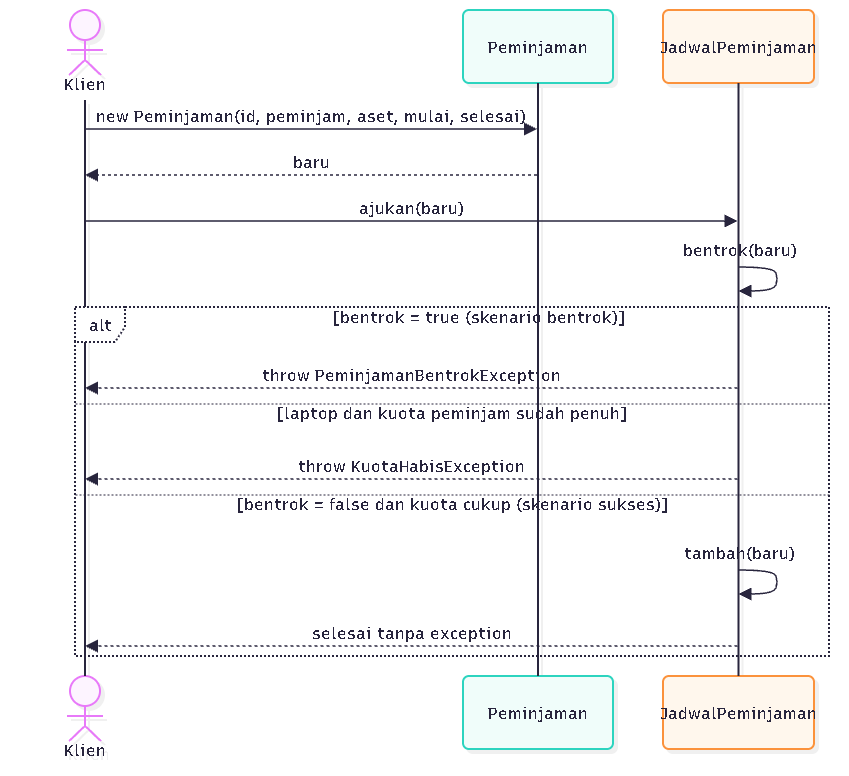

The diagram above was exported from draw.io. Its source (the exported page's mxGraphModel, read from the mxfile embedded in the PNG):
<mxGraphModel dx="1747" dy="778" grid="1" gridSize="10" guides="1" tooltips="1" connect="1" arrows="1" fold="1" page="1" pageScale="1" pageWidth="827" pageHeight="1169" math="0" shadow="0">
  <root>
    <mxCell id="0" />
    <mxCell id="1" parent="0" />
    <UserObject label="" mermaidData="{&#10;  &quot;data&quot;: &quot;sequenceDiagram\n    actor K as Klien\n    participant P as Peminjaman\n    participant J as JadwalPeminjaman\n\n    K-&gt;&gt;P: new Peminjaman(id, peminjam, aset, mulai, selesai)\n    P--&gt;&gt;K: baru\n    K-&gt;&gt;J: ajukan(baru)\n    J-&gt;&gt;J: bentrok(baru)\n    alt bentrok = true (skenario bentrok)\n        J--&gt;&gt;K: throw PeminjamanBentrokException\n    else laptop dan kuota peminjam sudah penuh\n        J--&gt;&gt;K: throw KuotaHabisException\n    else bentrok = false dan kuota cukup (skenario sukses)\n        J-&gt;&gt;J: tambah(baru)\n        J--&gt;&gt;K: selesai tanpa exception\n    end&quot;,&#10;  &quot;config&quot;: null,&#10;  &quot;version&quot;: &quot;12&quot;&#10;}" id="IHTrVakGS4wegvcHktIE-1">
      <mxCell connectable="0" parent="1" style="group;transparentBounds=1;editIcon=1;lockedGroup=0;groupPadding=10;" vertex="1">
        <mxGeometry as="geometry" />
      </mxCell>
    </UserObject>
    <UserObject label="Klien" mermaidId="n:K" mermaidBaseStyle="html=1;shape=umlLifeline;perimeter=lifelinePerimeter;whiteSpace=wrap;container=1;dropTarget=0;collapsible=0;recursiveResize=0;outlineConnect=0;portConstraint=eastwest;newEdgeStyle={&quot;edgeStyle&quot;:&quot;sequenceEdgeStyle&quot;,&quot;libavoidRouting&quot;:0,&quot;curved&quot;:0,&quot;rounded&quot;:0};lifelineDashed=0;strokeWidth=2;rounded=1;absoluteArcSize=1;arcSize=12;lifelineColor=#28253D;fillColor=#FDF4FF;strokeColor=#E879F9;fontColor=#28253D;participant=seqActorStick;verticalAlign=bottom;align=center;spacingBottom=4;size=90;lifelineMirror=1;fontFamily=Recursive;fontSize=16;shadow=1;shadowColor=#000000;shadowOffsetX=4;shadowOffsetY=4;shadowBlur=0;shadowOpacity=6;" mermaidBaseValue="Klien" id="IHTrVakGS4wegvcHktIE-2">
      <mxCell parent="IHTrVakGS4wegvcHktIE-1" style="html=1;shape=umlLifeline;perimeter=lifelinePerimeter;whiteSpace=wrap;container=1;dropTarget=0;collapsible=0;recursiveResize=0;outlineConnect=0;portConstraint=eastwest;newEdgeStyle={&quot;edgeStyle&quot;:&quot;sequenceEdgeStyle&quot;,&quot;libavoidRouting&quot;:0,&quot;curved&quot;:0,&quot;rounded&quot;:0};lifelineDashed=0;strokeWidth=2;rounded=1;absoluteArcSize=1;arcSize=12;lifelineColor=#28253D;fillColor=#FDF4FF;strokeColor=#E879F9;fontColor=#28253D;participant=seqActorStick;verticalAlign=bottom;align=center;spacingBottom=4;size=90;lifelineMirror=1;fontFamily=Recursive;fontSize=16;shadow=1;shadowColor=#000000;shadowOffsetX=4;shadowOffsetY=4;shadowBlur=0;shadowOpacity=6;fontSource=https%3A%2F%2Ffonts.googleapis.com%2Fcss%3Ffamily%3DRecursive;" vertex="1">
        <mxGeometry height="756" width="150" x="30" y="30" as="geometry" />
      </mxCell>
    </UserObject>
    <UserObject label="Peminjaman" mermaidId="n:P" mermaidBaseStyle="html=1;shape=umlLifeline;perimeter=lifelinePerimeter;whiteSpace=wrap;container=1;dropTarget=0;collapsible=0;recursiveResize=0;outlineConnect=0;portConstraint=eastwest;newEdgeStyle={&quot;edgeStyle&quot;:&quot;sequenceEdgeStyle&quot;,&quot;libavoidRouting&quot;:0,&quot;curved&quot;:0,&quot;rounded&quot;:0};lifelineDashed=0;strokeWidth=2;rounded=1;absoluteArcSize=1;arcSize=12;lifelineColor=#28253D;fillColor=#F0FDFA;strokeColor=#2DD4BF;fontColor=#28253D;size=73;lifelineMirror=1;fontFamily=Recursive;fontSize=16;shadow=1;shadowColor=#000000;shadowOffsetX=4;shadowOffsetY=4;shadowBlur=0;shadowOpacity=6;" mermaidBaseValue="Peminjaman" id="IHTrVakGS4wegvcHktIE-3">
      <mxCell parent="IHTrVakGS4wegvcHktIE-1" style="html=1;shape=umlLifeline;perimeter=lifelinePerimeter;whiteSpace=wrap;container=1;dropTarget=0;collapsible=0;recursiveResize=0;outlineConnect=0;portConstraint=eastwest;newEdgeStyle={&quot;edgeStyle&quot;:&quot;sequenceEdgeStyle&quot;,&quot;libavoidRouting&quot;:0,&quot;curved&quot;:0,&quot;rounded&quot;:0};lifelineDashed=0;strokeWidth=2;rounded=1;absoluteArcSize=1;arcSize=12;lifelineColor=#28253D;fillColor=#F0FDFA;strokeColor=#2DD4BF;fontColor=#28253D;size=73;lifelineMirror=1;fontFamily=Recursive;fontSize=16;shadow=1;shadowColor=#000000;shadowOffsetX=4;shadowOffsetY=4;shadowBlur=0;shadowOpacity=6;fontSource=https%3A%2F%2Ffonts.googleapis.com%2Fcss%3Ffamily%3DRecursive;" vertex="1">
        <mxGeometry height="739" width="150" x="483" y="30" as="geometry" />
      </mxCell>
    </UserObject>
    <UserObject label="JadwalPeminjaman" mermaidId="n:J" mermaidBaseStyle="html=1;shape=umlLifeline;perimeter=lifelinePerimeter;whiteSpace=wrap;container=1;dropTarget=0;collapsible=0;recursiveResize=0;outlineConnect=0;portConstraint=eastwest;newEdgeStyle={&quot;edgeStyle&quot;:&quot;sequenceEdgeStyle&quot;,&quot;libavoidRouting&quot;:0,&quot;curved&quot;:0,&quot;rounded&quot;:0};lifelineDashed=0;strokeWidth=2;rounded=1;absoluteArcSize=1;arcSize=12;lifelineColor=#28253D;fillColor=#FFF7ED;strokeColor=#FB923C;fontColor=#28253D;size=73;lifelineMirror=1;fontFamily=Recursive;fontSize=16;shadow=1;shadowColor=#000000;shadowOffsetX=4;shadowOffsetY=4;shadowBlur=0;shadowOpacity=6;" mermaidBaseValue="JadwalPeminjaman" id="IHTrVakGS4wegvcHktIE-4">
      <mxCell parent="IHTrVakGS4wegvcHktIE-1" style="html=1;shape=umlLifeline;perimeter=lifelinePerimeter;whiteSpace=wrap;container=1;dropTarget=0;collapsible=0;recursiveResize=0;outlineConnect=0;portConstraint=eastwest;newEdgeStyle={&quot;edgeStyle&quot;:&quot;sequenceEdgeStyle&quot;,&quot;libavoidRouting&quot;:0,&quot;curved&quot;:0,&quot;rounded&quot;:0};lifelineDashed=0;strokeWidth=2;rounded=1;absoluteArcSize=1;arcSize=12;lifelineColor=#28253D;fillColor=#FFF7ED;strokeColor=#FB923C;fontColor=#28253D;size=73;lifelineMirror=1;fontFamily=Recursive;fontSize=16;shadow=1;shadowColor=#000000;shadowOffsetX=4;shadowOffsetY=4;shadowBlur=0;shadowOpacity=6;fontSource=https%3A%2F%2Ffonts.googleapis.com%2Fcss%3Ffamily%3DRecursive;" vertex="1">
        <mxGeometry height="739" width="151" x="683" y="30" as="geometry" />
      </mxCell>
    </UserObject>
    <UserObject label="alt" mermaidId="n:f0" mermaidBaseStyle="html=1;shape=umlFrame;dashed=1;fixDash=1;dashPattern=2 2;strokeWidth=2;pointerEvents=0;dropTarget=0;fillColor=#ffffff;strokeColor=#28253D;fontSize=16;align=center;verticalAlign=middle;fontFamily=Recursive;fontColor=#28253D;height=35;width=50;" mermaidBaseValue="alt" id="IHTrVakGS4wegvcHktIE-5">
      <mxCell parent="IHTrVakGS4wegvcHktIE-1" style="html=1;shape=umlFrame;dashed=1;fixDash=1;dashPattern=2 2;strokeWidth=2;pointerEvents=0;dropTarget=0;fillColor=#ffffff;strokeColor=#28253D;fontSize=16;align=center;verticalAlign=middle;fontFamily=Recursive;fontColor=#28253D;height=35;width=50;fontSource=https%3A%2F%2Ffonts.googleapis.com%2Fcss%3Ffamily%3DRecursive;" vertex="1">
        <mxGeometry height="349" width="754" x="95" y="327" as="geometry" />
      </mxCell>
    </UserObject>
    <mxCell id="IHTrVakGS4wegvcHktIE-6" parent="IHTrVakGS4wegvcHktIE-5" style="text;strokeColor=none;fillColor=none;align=center;verticalAlign=middle;whiteSpace=wrap;fontSize=16;fontFamily=Recursive;fontColor=#28253D;fontSource=https%3A%2F%2Ffonts.googleapis.com%2Fcss%3Ffamily%3DRecursive;" value="[bentrok = true (skenario bentrok)]" vertex="1">
      <mxGeometry height="16" width="700" x="54" y="2" as="geometry" />
    </mxCell>
    <mxCell id="IHTrVakGS4wegvcHktIE-7" parent="IHTrVakGS4wegvcHktIE-5" style="shape=line;dashed=1;fixDash=1;dashPattern=2 2;strokeColor=#28253D;" vertex="1">
      <mxGeometry height="1" width="754" y="96" as="geometry" />
    </mxCell>
    <mxCell id="IHTrVakGS4wegvcHktIE-8" parent="IHTrVakGS4wegvcHktIE-5" style="text;strokeColor=none;fillColor=none;align=center;verticalAlign=middle;whiteSpace=wrap;fontSize=16;fontFamily=Recursive;fontColor=#28253D;fontSource=https%3A%2F%2Ffonts.googleapis.com%2Fcss%3Ffamily%3DRecursive;" value="[laptop dan kuota peminjam sudah penuh]" vertex="1">
      <mxGeometry height="16" width="754" y="98" as="geometry" />
    </mxCell>
    <mxCell id="IHTrVakGS4wegvcHktIE-9" parent="IHTrVakGS4wegvcHktIE-5" style="shape=line;dashed=1;fixDash=1;dashPattern=2 2;strokeColor=#28253D;" vertex="1">
      <mxGeometry height="1" width="754" y="187" as="geometry" />
    </mxCell>
    <mxCell id="IHTrVakGS4wegvcHktIE-10" parent="IHTrVakGS4wegvcHktIE-5" style="text;strokeColor=none;fillColor=none;align=center;verticalAlign=middle;whiteSpace=wrap;fontSize=16;fontFamily=Recursive;fontColor=#28253D;fontSource=https%3A%2F%2Ffonts.googleapis.com%2Fcss%3Ffamily%3DRecursive;" value="[bentrok = false dan kuota cukup (skenario sukses)]" vertex="1">
      <mxGeometry height="16" width="754" y="189" as="geometry" />
    </mxCell>
    <UserObject label="new Peminjaman(id, peminjam, aset, mulai, selesai)" mermaidId="e:K-&gt;P#0" mermaidBaseStyle="endArrow=block;endSize=9;verticalAlign=bottom;spacingBottom=2;edgeStyle=sequenceEdgeStyle;libavoidRouting=0;curved=0;rounded=0;fontSize=16;labelBackgroundColor=none;strokeWidth=1.5;strokeColor=#28253D;fontColor=#28253D;fontFamily=Recursive;" mermaidBaseValue="new Peminjaman(id, peminjam, aset, mulai, selesai)" id="IHTrVakGS4wegvcHktIE-11">
      <mxCell edge="1" parent="IHTrVakGS4wegvcHktIE-1" source="IHTrVakGS4wegvcHktIE-2" style="endArrow=block;endSize=9;verticalAlign=bottom;spacingBottom=2;edgeStyle=sequenceEdgeStyle;libavoidRouting=0;curved=0;rounded=0;fontSize=16;labelBackgroundColor=none;strokeWidth=1.5;strokeColor=#28253D;fontColor=#28253D;fontFamily=Recursive;fontSource=https%3A%2F%2Ffonts.googleapis.com%2Fcss%3Ffamily%3DRecursive;" target="IHTrVakGS4wegvcHktIE-3">
        <mxGeometry relative="1" as="geometry">
          <Array as="points">
            <mxPoint x="332" y="149" />
          </Array>
          <mxPoint x="105" y="149" as="sourcePoint" />
          <mxPoint x="558" y="149" as="targetPoint" />
        </mxGeometry>
      </mxCell>
    </UserObject>
    <UserObject label="baru" mermaidId="e:P-&gt;K#0" mermaidBaseStyle="dashed=1;fixDash=1;dashPattern=3 3;endArrow=block;endSize=9;verticalAlign=bottom;spacingBottom=2;edgeStyle=sequenceEdgeStyle;libavoidRouting=0;curved=0;rounded=0;fontSize=16;labelBackgroundColor=none;strokeWidth=1.5;strokeColor=#28253D;fontColor=#28253D;fontFamily=Recursive;" mermaidBaseValue="baru" id="IHTrVakGS4wegvcHktIE-12">
      <mxCell edge="1" parent="IHTrVakGS4wegvcHktIE-1" source="IHTrVakGS4wegvcHktIE-3" style="dashed=1;fixDash=1;dashPattern=3 3;endArrow=block;endSize=9;verticalAlign=bottom;spacingBottom=2;edgeStyle=sequenceEdgeStyle;libavoidRouting=0;curved=0;rounded=0;fontSize=16;labelBackgroundColor=none;strokeWidth=1.5;strokeColor=#28253D;fontColor=#28253D;fontFamily=Recursive;fontSource=https%3A%2F%2Ffonts.googleapis.com%2Fcss%3Ffamily%3DRecursive;" target="IHTrVakGS4wegvcHktIE-2">
        <mxGeometry relative="1" as="geometry">
          <Array as="points">
            <mxPoint x="332" y="195" />
          </Array>
          <mxPoint x="558" y="195" as="sourcePoint" />
          <mxPoint x="105" y="195" as="targetPoint" />
        </mxGeometry>
      </mxCell>
    </UserObject>
    <UserObject label="ajukan(baru)" mermaidId="e:K-&gt;J#0" mermaidBaseStyle="endArrow=block;endSize=9;verticalAlign=bottom;spacingBottom=2;edgeStyle=sequenceEdgeStyle;libavoidRouting=0;curved=0;rounded=0;fontSize=16;labelBackgroundColor=none;strokeWidth=1.5;strokeColor=#28253D;fontColor=#28253D;fontFamily=Recursive;" mermaidBaseValue="ajukan(baru)" id="IHTrVakGS4wegvcHktIE-13">
      <mxCell edge="1" parent="IHTrVakGS4wegvcHktIE-1" source="IHTrVakGS4wegvcHktIE-2" style="endArrow=block;endSize=9;verticalAlign=bottom;spacingBottom=2;edgeStyle=sequenceEdgeStyle;libavoidRouting=0;curved=0;rounded=0;fontSize=16;labelBackgroundColor=none;strokeWidth=1.5;strokeColor=#28253D;fontColor=#28253D;fontFamily=Recursive;fontSource=https%3A%2F%2Ffonts.googleapis.com%2Fcss%3Ffamily%3DRecursive;" target="IHTrVakGS4wegvcHktIE-4">
        <mxGeometry relative="1" as="geometry">
          <Array as="points">
            <mxPoint x="432" y="241" />
          </Array>
          <mxPoint x="105" y="241" as="sourcePoint" />
          <mxPoint x="759" y="241" as="targetPoint" />
        </mxGeometry>
      </mxCell>
    </UserObject>
    <UserObject label="" mermaidId="e:J-&gt;J#0" mermaidBaseStyle="edgeStyle=sequenceEdgeStyle;libavoidRouting=0;curved=1;endArrow=block;endSize=9;verticalAlign=bottom;align=center;fontSize=16;labelBackgroundColor=none;strokeWidth=1.5;strokeColor=#28253D;fontColor=#28253D;fontFamily=Recursive;" mermaidBaseValue="" id="IHTrVakGS4wegvcHktIE-14">
      <mxCell edge="1" parent="IHTrVakGS4wegvcHktIE-1" source="IHTrVakGS4wegvcHktIE-4" style="edgeStyle=sequenceEdgeStyle;libavoidRouting=0;curved=1;endArrow=block;endSize=9;verticalAlign=bottom;align=center;fontSize=16;labelBackgroundColor=none;strokeWidth=1.5;strokeColor=#28253D;fontColor=#28253D;fontFamily=Recursive;fontSource=https%3A%2F%2Ffonts.googleapis.com%2Fcss%3Ffamily%3DRecursive;rounded=0;" target="IHTrVakGS4wegvcHktIE-4">
        <mxGeometry relative="1" as="geometry">
          <Array as="points">
            <mxPoint x="794" y="287" />
            <mxPoint x="798" y="299" />
            <mxPoint x="794" y="311" />
          </Array>
          <mxPoint x="759" y="287" as="sourcePoint" />
          <mxPoint x="759" y="311" as="targetPoint" />
        </mxGeometry>
      </mxCell>
    </UserObject>
    <mxCell id="IHTrVakGS4wegvcHktIE-15" parent="IHTrVakGS4wegvcHktIE-1" style="text;html=1;strokeColor=none;fillColor=none;align=center;verticalAlign=middle;fontFamily=Recursive;fontSize=16;fontColor=#28253D;fontSource=https%3A%2F%2Ffonts.googleapis.com%2Fcss%3Ffamily%3DRecursive;" value="bentrok(baru)" vertex="1">
      <mxGeometry height="18" width="200" x="659" y="261" as="geometry" />
    </mxCell>
    <UserObject label="throw PeminjamanBentrokException" mermaidId="e:J-&gt;K#0" mermaidBaseStyle="dashed=1;fixDash=1;dashPattern=3 3;endArrow=block;endSize=9;verticalAlign=bottom;spacingBottom=2;edgeStyle=sequenceEdgeStyle;libavoidRouting=0;curved=0;rounded=0;fontSize=16;labelBackgroundColor=none;strokeWidth=1.5;strokeColor=#28253D;fontColor=#28253D;fontFamily=Recursive;" mermaidBaseValue="throw PeminjamanBentrokException" id="IHTrVakGS4wegvcHktIE-16">
      <mxCell edge="1" parent="IHTrVakGS4wegvcHktIE-1" source="IHTrVakGS4wegvcHktIE-4" style="dashed=1;fixDash=1;dashPattern=3 3;endArrow=block;endSize=9;verticalAlign=bottom;spacingBottom=2;edgeStyle=sequenceEdgeStyle;libavoidRouting=0;curved=0;rounded=0;fontSize=16;labelBackgroundColor=none;strokeWidth=1.5;strokeColor=#28253D;fontColor=#28253D;fontFamily=Recursive;fontSource=https%3A%2F%2Ffonts.googleapis.com%2Fcss%3Ffamily%3DRecursive;" target="IHTrVakGS4wegvcHktIE-2">
        <mxGeometry relative="1" as="geometry">
          <Array as="points">
            <mxPoint x="432" y="408" />
          </Array>
          <mxPoint x="759" y="408" as="sourcePoint" />
          <mxPoint x="105" y="408" as="targetPoint" />
        </mxGeometry>
      </mxCell>
    </UserObject>
    <UserObject label="throw KuotaHabisException" mermaidId="e:J-&gt;K#1" mermaidBaseStyle="dashed=1;fixDash=1;dashPattern=3 3;endArrow=block;endSize=9;verticalAlign=bottom;spacingBottom=2;edgeStyle=sequenceEdgeStyle;libavoidRouting=0;curved=0;rounded=0;fontSize=16;labelBackgroundColor=none;strokeWidth=1.5;strokeColor=#28253D;fontColor=#28253D;fontFamily=Recursive;" mermaidBaseValue="throw KuotaHabisException" id="IHTrVakGS4wegvcHktIE-17">
      <mxCell edge="1" parent="IHTrVakGS4wegvcHktIE-1" source="IHTrVakGS4wegvcHktIE-4" style="dashed=1;fixDash=1;dashPattern=3 3;endArrow=block;endSize=9;verticalAlign=bottom;spacingBottom=2;edgeStyle=sequenceEdgeStyle;libavoidRouting=0;curved=0;rounded=0;fontSize=16;labelBackgroundColor=none;strokeWidth=1.5;strokeColor=#28253D;fontColor=#28253D;fontFamily=Recursive;fontSource=https%3A%2F%2Ffonts.googleapis.com%2Fcss%3Ffamily%3DRecursive;" target="IHTrVakGS4wegvcHktIE-2">
        <mxGeometry relative="1" as="geometry">
          <Array as="points">
            <mxPoint x="432" y="499" />
          </Array>
          <mxPoint x="759" y="499" as="sourcePoint" />
          <mxPoint x="105" y="499" as="targetPoint" />
        </mxGeometry>
      </mxCell>
    </UserObject>
    <UserObject label="" mermaidId="e:J-&gt;J#1" mermaidBaseStyle="edgeStyle=sequenceEdgeStyle;libavoidRouting=0;curved=1;endArrow=block;endSize=9;verticalAlign=bottom;align=center;fontSize=16;labelBackgroundColor=none;strokeWidth=1.5;strokeColor=#28253D;fontColor=#28253D;fontFamily=Recursive;" mermaidBaseValue="" id="IHTrVakGS4wegvcHktIE-18">
      <mxCell edge="1" parent="IHTrVakGS4wegvcHktIE-1" source="IHTrVakGS4wegvcHktIE-4" style="edgeStyle=sequenceEdgeStyle;libavoidRouting=0;curved=1;endArrow=block;endSize=9;verticalAlign=bottom;align=center;fontSize=16;labelBackgroundColor=none;strokeWidth=1.5;strokeColor=#28253D;fontColor=#28253D;fontFamily=Recursive;fontSource=https%3A%2F%2Ffonts.googleapis.com%2Fcss%3Ffamily%3DRecursive;rounded=0;" target="IHTrVakGS4wegvcHktIE-4">
        <mxGeometry relative="1" as="geometry">
          <Array as="points">
            <mxPoint x="794" y="590" />
            <mxPoint x="798" y="602" />
            <mxPoint x="794" y="614" />
          </Array>
          <mxPoint x="759" y="590" as="sourcePoint" />
          <mxPoint x="759" y="614" as="targetPoint" />
        </mxGeometry>
      </mxCell>
    </UserObject>
    <mxCell id="IHTrVakGS4wegvcHktIE-19" parent="IHTrVakGS4wegvcHktIE-1" style="text;html=1;strokeColor=none;fillColor=none;align=center;verticalAlign=middle;fontFamily=Recursive;fontSize=16;fontColor=#28253D;fontSource=https%3A%2F%2Ffonts.googleapis.com%2Fcss%3Ffamily%3DRecursive;" value="tambah(baru)" vertex="1">
      <mxGeometry height="18" width="200" x="659" y="564" as="geometry" />
    </mxCell>
    <UserObject label="selesai tanpa exception" mermaidId="e:J-&gt;K#2" mermaidBaseStyle="dashed=1;fixDash=1;dashPattern=3 3;endArrow=block;endSize=9;verticalAlign=bottom;spacingBottom=2;edgeStyle=sequenceEdgeStyle;libavoidRouting=0;curved=0;rounded=0;fontSize=16;labelBackgroundColor=none;strokeWidth=1.5;strokeColor=#28253D;fontColor=#28253D;fontFamily=Recursive;" mermaidBaseValue="selesai tanpa exception" id="IHTrVakGS4wegvcHktIE-20">
      <mxCell edge="1" parent="IHTrVakGS4wegvcHktIE-1" source="IHTrVakGS4wegvcHktIE-4" style="dashed=1;fixDash=1;dashPattern=3 3;endArrow=block;endSize=9;verticalAlign=bottom;spacingBottom=2;edgeStyle=sequenceEdgeStyle;libavoidRouting=0;curved=0;rounded=0;fontSize=16;labelBackgroundColor=none;strokeWidth=1.5;strokeColor=#28253D;fontColor=#28253D;fontFamily=Recursive;fontSource=https%3A%2F%2Ffonts.googleapis.com%2Fcss%3Ffamily%3DRecursive;" target="IHTrVakGS4wegvcHktIE-2">
        <mxGeometry relative="1" as="geometry">
          <Array as="points">
            <mxPoint x="432" y="666" />
          </Array>
          <mxPoint x="759" y="666" as="sourcePoint" />
          <mxPoint x="105" y="666" as="targetPoint" />
        </mxGeometry>
      </mxCell>
    </UserObject>
  </root>
</mxGraphModel>